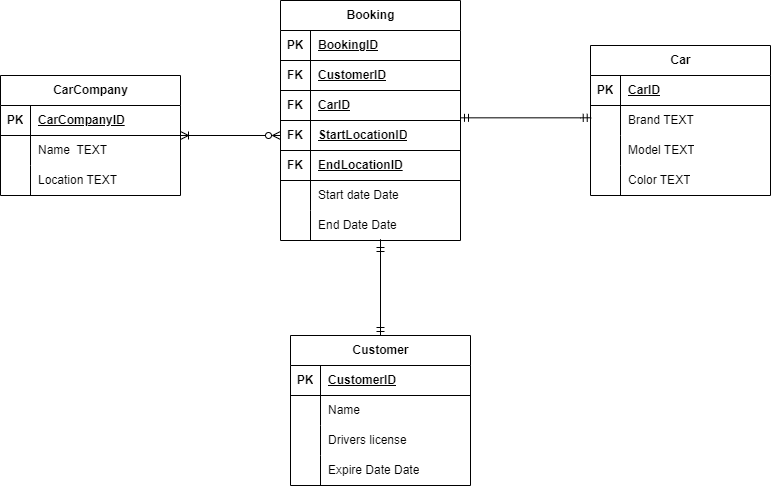

The diagram above was exported from draw.io. Its source (the exported page's mxGraphModel, read from the mxfile embedded in the PNG):
<mxGraphModel dx="1523" dy="954" grid="1" gridSize="10" guides="1" tooltips="1" connect="1" arrows="1" fold="1" page="1" pageScale="1" pageWidth="850" pageHeight="1100" math="0" shadow="0">
  <root>
    <mxCell id="0" />
    <mxCell id="1" parent="0" />
    <mxCell id="KAqIvx0LE2ZXIj9Tvz9b-1" value="Car" style="shape=table;startSize=30;container=1;collapsible=1;childLayout=tableLayout;fixedRows=1;rowLines=0;fontStyle=1;align=center;resizeLast=1;html=1;" vertex="1" parent="1">
      <mxGeometry x="-230" y="160" width="180" height="150" as="geometry" />
    </mxCell>
    <mxCell id="KAqIvx0LE2ZXIj9Tvz9b-2" value="" style="shape=tableRow;horizontal=0;startSize=0;swimlaneHead=0;swimlaneBody=0;fillColor=none;collapsible=0;dropTarget=0;points=[[0,0.5],[1,0.5]];portConstraint=eastwest;top=0;left=0;right=0;bottom=1;" vertex="1" parent="KAqIvx0LE2ZXIj9Tvz9b-1">
      <mxGeometry y="30" width="180" height="30" as="geometry" />
    </mxCell>
    <mxCell id="KAqIvx0LE2ZXIj9Tvz9b-3" value="PK" style="shape=partialRectangle;connectable=0;fillColor=none;top=0;left=0;bottom=0;right=0;fontStyle=1;overflow=hidden;whiteSpace=wrap;html=1;" vertex="1" parent="KAqIvx0LE2ZXIj9Tvz9b-2">
      <mxGeometry width="30" height="30" as="geometry">
        <mxRectangle width="30" height="30" as="alternateBounds" />
      </mxGeometry>
    </mxCell>
    <mxCell id="KAqIvx0LE2ZXIj9Tvz9b-4" value="CarID" style="shape=partialRectangle;connectable=0;fillColor=none;top=0;left=0;bottom=0;right=0;align=left;spacingLeft=6;fontStyle=5;overflow=hidden;whiteSpace=wrap;html=1;" vertex="1" parent="KAqIvx0LE2ZXIj9Tvz9b-2">
      <mxGeometry x="30" width="150" height="30" as="geometry">
        <mxRectangle width="150" height="30" as="alternateBounds" />
      </mxGeometry>
    </mxCell>
    <mxCell id="KAqIvx0LE2ZXIj9Tvz9b-5" value="" style="shape=tableRow;horizontal=0;startSize=0;swimlaneHead=0;swimlaneBody=0;fillColor=none;collapsible=0;dropTarget=0;points=[[0,0.5],[1,0.5]];portConstraint=eastwest;top=0;left=0;right=0;bottom=0;" vertex="1" parent="KAqIvx0LE2ZXIj9Tvz9b-1">
      <mxGeometry y="60" width="180" height="30" as="geometry" />
    </mxCell>
    <mxCell id="KAqIvx0LE2ZXIj9Tvz9b-6" value="" style="shape=partialRectangle;connectable=0;fillColor=none;top=0;left=0;bottom=0;right=0;editable=1;overflow=hidden;whiteSpace=wrap;html=1;" vertex="1" parent="KAqIvx0LE2ZXIj9Tvz9b-5">
      <mxGeometry width="30" height="30" as="geometry">
        <mxRectangle width="30" height="30" as="alternateBounds" />
      </mxGeometry>
    </mxCell>
    <mxCell id="KAqIvx0LE2ZXIj9Tvz9b-7" value="Brand TEXT" style="shape=partialRectangle;connectable=0;fillColor=none;top=0;left=0;bottom=0;right=0;align=left;spacingLeft=6;overflow=hidden;whiteSpace=wrap;html=1;" vertex="1" parent="KAqIvx0LE2ZXIj9Tvz9b-5">
      <mxGeometry x="30" width="150" height="30" as="geometry">
        <mxRectangle width="150" height="30" as="alternateBounds" />
      </mxGeometry>
    </mxCell>
    <mxCell id="KAqIvx0LE2ZXIj9Tvz9b-8" value="" style="shape=tableRow;horizontal=0;startSize=0;swimlaneHead=0;swimlaneBody=0;fillColor=none;collapsible=0;dropTarget=0;points=[[0,0.5],[1,0.5]];portConstraint=eastwest;top=0;left=0;right=0;bottom=0;" vertex="1" parent="KAqIvx0LE2ZXIj9Tvz9b-1">
      <mxGeometry y="90" width="180" height="30" as="geometry" />
    </mxCell>
    <mxCell id="KAqIvx0LE2ZXIj9Tvz9b-9" value="" style="shape=partialRectangle;connectable=0;fillColor=none;top=0;left=0;bottom=0;right=0;editable=1;overflow=hidden;whiteSpace=wrap;html=1;" vertex="1" parent="KAqIvx0LE2ZXIj9Tvz9b-8">
      <mxGeometry width="30" height="30" as="geometry">
        <mxRectangle width="30" height="30" as="alternateBounds" />
      </mxGeometry>
    </mxCell>
    <mxCell id="KAqIvx0LE2ZXIj9Tvz9b-10" value="Model TEXT" style="shape=partialRectangle;connectable=0;fillColor=none;top=0;left=0;bottom=0;right=0;align=left;spacingLeft=6;overflow=hidden;whiteSpace=wrap;html=1;" vertex="1" parent="KAqIvx0LE2ZXIj9Tvz9b-8">
      <mxGeometry x="30" width="150" height="30" as="geometry">
        <mxRectangle width="150" height="30" as="alternateBounds" />
      </mxGeometry>
    </mxCell>
    <mxCell id="KAqIvx0LE2ZXIj9Tvz9b-11" value="" style="shape=tableRow;horizontal=0;startSize=0;swimlaneHead=0;swimlaneBody=0;fillColor=none;collapsible=0;dropTarget=0;points=[[0,0.5],[1,0.5]];portConstraint=eastwest;top=0;left=0;right=0;bottom=0;" vertex="1" parent="KAqIvx0LE2ZXIj9Tvz9b-1">
      <mxGeometry y="120" width="180" height="30" as="geometry" />
    </mxCell>
    <mxCell id="KAqIvx0LE2ZXIj9Tvz9b-12" value="" style="shape=partialRectangle;connectable=0;fillColor=none;top=0;left=0;bottom=0;right=0;editable=1;overflow=hidden;whiteSpace=wrap;html=1;" vertex="1" parent="KAqIvx0LE2ZXIj9Tvz9b-11">
      <mxGeometry width="30" height="30" as="geometry">
        <mxRectangle width="30" height="30" as="alternateBounds" />
      </mxGeometry>
    </mxCell>
    <mxCell id="KAqIvx0LE2ZXIj9Tvz9b-13" value="Color TEXT" style="shape=partialRectangle;connectable=0;fillColor=none;top=0;left=0;bottom=0;right=0;align=left;spacingLeft=6;overflow=hidden;whiteSpace=wrap;html=1;" vertex="1" parent="KAqIvx0LE2ZXIj9Tvz9b-11">
      <mxGeometry x="30" width="150" height="30" as="geometry">
        <mxRectangle width="150" height="30" as="alternateBounds" />
      </mxGeometry>
    </mxCell>
    <mxCell id="KAqIvx0LE2ZXIj9Tvz9b-14" value="Customer" style="shape=table;startSize=30;container=1;collapsible=1;childLayout=tableLayout;fixedRows=1;rowLines=0;fontStyle=1;align=center;resizeLast=1;html=1;" vertex="1" parent="1">
      <mxGeometry x="-530" y="450" width="180" height="150" as="geometry" />
    </mxCell>
    <mxCell id="KAqIvx0LE2ZXIj9Tvz9b-15" value="" style="shape=tableRow;horizontal=0;startSize=0;swimlaneHead=0;swimlaneBody=0;fillColor=none;collapsible=0;dropTarget=0;points=[[0,0.5],[1,0.5]];portConstraint=eastwest;top=0;left=0;right=0;bottom=1;" vertex="1" parent="KAqIvx0LE2ZXIj9Tvz9b-14">
      <mxGeometry y="30" width="180" height="30" as="geometry" />
    </mxCell>
    <mxCell id="KAqIvx0LE2ZXIj9Tvz9b-16" value="PK" style="shape=partialRectangle;connectable=0;fillColor=none;top=0;left=0;bottom=0;right=0;fontStyle=1;overflow=hidden;whiteSpace=wrap;html=1;" vertex="1" parent="KAqIvx0LE2ZXIj9Tvz9b-15">
      <mxGeometry width="30" height="30" as="geometry">
        <mxRectangle width="30" height="30" as="alternateBounds" />
      </mxGeometry>
    </mxCell>
    <mxCell id="KAqIvx0LE2ZXIj9Tvz9b-17" value="CustomerID" style="shape=partialRectangle;connectable=0;fillColor=none;top=0;left=0;bottom=0;right=0;align=left;spacingLeft=6;fontStyle=5;overflow=hidden;whiteSpace=wrap;html=1;" vertex="1" parent="KAqIvx0LE2ZXIj9Tvz9b-15">
      <mxGeometry x="30" width="150" height="30" as="geometry">
        <mxRectangle width="150" height="30" as="alternateBounds" />
      </mxGeometry>
    </mxCell>
    <mxCell id="KAqIvx0LE2ZXIj9Tvz9b-18" value="" style="shape=tableRow;horizontal=0;startSize=0;swimlaneHead=0;swimlaneBody=0;fillColor=none;collapsible=0;dropTarget=0;points=[[0,0.5],[1,0.5]];portConstraint=eastwest;top=0;left=0;right=0;bottom=0;" vertex="1" parent="KAqIvx0LE2ZXIj9Tvz9b-14">
      <mxGeometry y="60" width="180" height="30" as="geometry" />
    </mxCell>
    <mxCell id="KAqIvx0LE2ZXIj9Tvz9b-19" value="" style="shape=partialRectangle;connectable=0;fillColor=none;top=0;left=0;bottom=0;right=0;editable=1;overflow=hidden;whiteSpace=wrap;html=1;" vertex="1" parent="KAqIvx0LE2ZXIj9Tvz9b-18">
      <mxGeometry width="30" height="30" as="geometry">
        <mxRectangle width="30" height="30" as="alternateBounds" />
      </mxGeometry>
    </mxCell>
    <mxCell id="KAqIvx0LE2ZXIj9Tvz9b-20" value="Name" style="shape=partialRectangle;connectable=0;fillColor=none;top=0;left=0;bottom=0;right=0;align=left;spacingLeft=6;overflow=hidden;whiteSpace=wrap;html=1;" vertex="1" parent="KAqIvx0LE2ZXIj9Tvz9b-18">
      <mxGeometry x="30" width="150" height="30" as="geometry">
        <mxRectangle width="150" height="30" as="alternateBounds" />
      </mxGeometry>
    </mxCell>
    <mxCell id="KAqIvx0LE2ZXIj9Tvz9b-21" value="" style="shape=tableRow;horizontal=0;startSize=0;swimlaneHead=0;swimlaneBody=0;fillColor=none;collapsible=0;dropTarget=0;points=[[0,0.5],[1,0.5]];portConstraint=eastwest;top=0;left=0;right=0;bottom=0;" vertex="1" parent="KAqIvx0LE2ZXIj9Tvz9b-14">
      <mxGeometry y="90" width="180" height="30" as="geometry" />
    </mxCell>
    <mxCell id="KAqIvx0LE2ZXIj9Tvz9b-22" value="" style="shape=partialRectangle;connectable=0;fillColor=none;top=0;left=0;bottom=0;right=0;editable=1;overflow=hidden;whiteSpace=wrap;html=1;" vertex="1" parent="KAqIvx0LE2ZXIj9Tvz9b-21">
      <mxGeometry width="30" height="30" as="geometry">
        <mxRectangle width="30" height="30" as="alternateBounds" />
      </mxGeometry>
    </mxCell>
    <mxCell id="KAqIvx0LE2ZXIj9Tvz9b-23" value="Drivers license" style="shape=partialRectangle;connectable=0;fillColor=none;top=0;left=0;bottom=0;right=0;align=left;spacingLeft=6;overflow=hidden;whiteSpace=wrap;html=1;" vertex="1" parent="KAqIvx0LE2ZXIj9Tvz9b-21">
      <mxGeometry x="30" width="150" height="30" as="geometry">
        <mxRectangle width="150" height="30" as="alternateBounds" />
      </mxGeometry>
    </mxCell>
    <mxCell id="KAqIvx0LE2ZXIj9Tvz9b-24" value="" style="shape=tableRow;horizontal=0;startSize=0;swimlaneHead=0;swimlaneBody=0;fillColor=none;collapsible=0;dropTarget=0;points=[[0,0.5],[1,0.5]];portConstraint=eastwest;top=0;left=0;right=0;bottom=0;" vertex="1" parent="KAqIvx0LE2ZXIj9Tvz9b-14">
      <mxGeometry y="120" width="180" height="30" as="geometry" />
    </mxCell>
    <mxCell id="KAqIvx0LE2ZXIj9Tvz9b-25" value="" style="shape=partialRectangle;connectable=0;fillColor=none;top=0;left=0;bottom=0;right=0;editable=1;overflow=hidden;whiteSpace=wrap;html=1;" vertex="1" parent="KAqIvx0LE2ZXIj9Tvz9b-24">
      <mxGeometry width="30" height="30" as="geometry">
        <mxRectangle width="30" height="30" as="alternateBounds" />
      </mxGeometry>
    </mxCell>
    <mxCell id="KAqIvx0LE2ZXIj9Tvz9b-26" value="Expire Date Date" style="shape=partialRectangle;connectable=0;fillColor=none;top=0;left=0;bottom=0;right=0;align=left;spacingLeft=6;overflow=hidden;whiteSpace=wrap;html=1;" vertex="1" parent="KAqIvx0LE2ZXIj9Tvz9b-24">
      <mxGeometry x="30" width="150" height="30" as="geometry">
        <mxRectangle width="150" height="30" as="alternateBounds" />
      </mxGeometry>
    </mxCell>
    <mxCell id="KAqIvx0LE2ZXIj9Tvz9b-50" style="edgeStyle=orthogonalEdgeStyle;rounded=0;orthogonalLoop=1;jettySize=auto;html=1;endArrow=ERmandOne;endFill=0;startArrow=ERmandOne;startFill=0;entryX=0.004;entryY=0.409;entryDx=0;entryDy=0;entryPerimeter=0;" edge="1" parent="1" source="KAqIvx0LE2ZXIj9Tvz9b-27" target="KAqIvx0LE2ZXIj9Tvz9b-5">
      <mxGeometry relative="1" as="geometry">
        <mxPoint x="-240" y="225" as="targetPoint" />
        <Array as="points">
          <mxPoint x="-240" y="232" />
        </Array>
      </mxGeometry>
    </mxCell>
    <mxCell id="KAqIvx0LE2ZXIj9Tvz9b-27" value="Booking" style="shape=table;startSize=30;container=1;collapsible=1;childLayout=tableLayout;fixedRows=1;rowLines=0;fontStyle=1;align=center;resizeLast=1;html=1;" vertex="1" parent="1">
      <mxGeometry x="-540" y="115" width="180" height="240" as="geometry" />
    </mxCell>
    <mxCell id="KAqIvx0LE2ZXIj9Tvz9b-28" value="" style="shape=tableRow;horizontal=0;startSize=0;swimlaneHead=0;swimlaneBody=0;fillColor=none;collapsible=0;dropTarget=0;points=[[0,0.5],[1,0.5]];portConstraint=eastwest;top=0;left=0;right=0;bottom=1;" vertex="1" parent="KAqIvx0LE2ZXIj9Tvz9b-27">
      <mxGeometry y="30" width="180" height="30" as="geometry" />
    </mxCell>
    <mxCell id="KAqIvx0LE2ZXIj9Tvz9b-29" value="PK" style="shape=partialRectangle;connectable=0;fillColor=none;top=0;left=0;bottom=0;right=0;fontStyle=1;overflow=hidden;whiteSpace=wrap;html=1;" vertex="1" parent="KAqIvx0LE2ZXIj9Tvz9b-28">
      <mxGeometry width="30" height="30" as="geometry">
        <mxRectangle width="30" height="30" as="alternateBounds" />
      </mxGeometry>
    </mxCell>
    <mxCell id="KAqIvx0LE2ZXIj9Tvz9b-30" value="BookingID" style="shape=partialRectangle;connectable=0;fillColor=none;top=0;left=0;bottom=0;right=0;align=left;spacingLeft=6;fontStyle=5;overflow=hidden;whiteSpace=wrap;html=1;" vertex="1" parent="KAqIvx0LE2ZXIj9Tvz9b-28">
      <mxGeometry x="30" width="150" height="30" as="geometry">
        <mxRectangle width="150" height="30" as="alternateBounds" />
      </mxGeometry>
    </mxCell>
    <mxCell id="KAqIvx0LE2ZXIj9Tvz9b-43" value="" style="shape=tableRow;horizontal=0;startSize=0;swimlaneHead=0;swimlaneBody=0;fillColor=none;collapsible=0;dropTarget=0;points=[[0,0.5],[1,0.5]];portConstraint=eastwest;top=0;left=0;right=0;bottom=1;" vertex="1" parent="KAqIvx0LE2ZXIj9Tvz9b-27">
      <mxGeometry y="60" width="180" height="30" as="geometry" />
    </mxCell>
    <mxCell id="KAqIvx0LE2ZXIj9Tvz9b-44" value="FK" style="shape=partialRectangle;connectable=0;fillColor=none;top=0;left=0;bottom=0;right=0;fontStyle=1;overflow=hidden;whiteSpace=wrap;html=1;" vertex="1" parent="KAqIvx0LE2ZXIj9Tvz9b-43">
      <mxGeometry width="30" height="30" as="geometry">
        <mxRectangle width="30" height="30" as="alternateBounds" />
      </mxGeometry>
    </mxCell>
    <mxCell id="KAqIvx0LE2ZXIj9Tvz9b-45" value="CustomerID" style="shape=partialRectangle;connectable=0;fillColor=none;top=0;left=0;bottom=0;right=0;align=left;spacingLeft=6;fontStyle=5;overflow=hidden;whiteSpace=wrap;html=1;" vertex="1" parent="KAqIvx0LE2ZXIj9Tvz9b-43">
      <mxGeometry x="30" width="150" height="30" as="geometry">
        <mxRectangle width="150" height="30" as="alternateBounds" />
      </mxGeometry>
    </mxCell>
    <mxCell id="KAqIvx0LE2ZXIj9Tvz9b-46" value="" style="shape=tableRow;horizontal=0;startSize=0;swimlaneHead=0;swimlaneBody=0;fillColor=none;collapsible=0;dropTarget=0;points=[[0,0.5],[1,0.5]];portConstraint=eastwest;top=0;left=0;right=0;bottom=1;" vertex="1" parent="KAqIvx0LE2ZXIj9Tvz9b-27">
      <mxGeometry y="90" width="180" height="30" as="geometry" />
    </mxCell>
    <mxCell id="KAqIvx0LE2ZXIj9Tvz9b-47" value="FK" style="shape=partialRectangle;connectable=0;fillColor=none;top=0;left=0;bottom=0;right=0;fontStyle=1;overflow=hidden;whiteSpace=wrap;html=1;" vertex="1" parent="KAqIvx0LE2ZXIj9Tvz9b-46">
      <mxGeometry width="30" height="30" as="geometry">
        <mxRectangle width="30" height="30" as="alternateBounds" />
      </mxGeometry>
    </mxCell>
    <mxCell id="KAqIvx0LE2ZXIj9Tvz9b-48" value="CarID" style="shape=partialRectangle;connectable=0;fillColor=none;top=0;left=0;bottom=0;right=0;align=left;spacingLeft=6;fontStyle=5;overflow=hidden;whiteSpace=wrap;html=1;" vertex="1" parent="KAqIvx0LE2ZXIj9Tvz9b-46">
      <mxGeometry x="30" width="150" height="30" as="geometry">
        <mxRectangle width="150" height="30" as="alternateBounds" />
      </mxGeometry>
    </mxCell>
    <mxCell id="KAqIvx0LE2ZXIj9Tvz9b-65" value="" style="shape=tableRow;horizontal=0;startSize=0;swimlaneHead=0;swimlaneBody=0;fillColor=none;collapsible=0;dropTarget=0;points=[[0,0.5],[1,0.5]];portConstraint=eastwest;top=0;left=0;right=0;bottom=1;" vertex="1" parent="KAqIvx0LE2ZXIj9Tvz9b-27">
      <mxGeometry y="120" width="180" height="30" as="geometry" />
    </mxCell>
    <mxCell id="KAqIvx0LE2ZXIj9Tvz9b-66" value="FK" style="shape=partialRectangle;connectable=0;fillColor=none;top=0;left=0;bottom=0;right=0;fontStyle=1;overflow=hidden;whiteSpace=wrap;html=1;" vertex="1" parent="KAqIvx0LE2ZXIj9Tvz9b-65">
      <mxGeometry width="30" height="30" as="geometry">
        <mxRectangle width="30" height="30" as="alternateBounds" />
      </mxGeometry>
    </mxCell>
    <mxCell id="KAqIvx0LE2ZXIj9Tvz9b-67" value="StartLocationID" style="shape=partialRectangle;connectable=0;fillColor=none;top=0;left=0;bottom=0;right=0;align=left;spacingLeft=6;fontStyle=5;overflow=hidden;whiteSpace=wrap;html=1;" vertex="1" parent="KAqIvx0LE2ZXIj9Tvz9b-65">
      <mxGeometry x="30" width="150" height="30" as="geometry">
        <mxRectangle width="150" height="30" as="alternateBounds" />
      </mxGeometry>
    </mxCell>
    <mxCell id="KAqIvx0LE2ZXIj9Tvz9b-68" value="" style="shape=tableRow;horizontal=0;startSize=0;swimlaneHead=0;swimlaneBody=0;fillColor=none;collapsible=0;dropTarget=0;points=[[0,0.5],[1,0.5]];portConstraint=eastwest;top=0;left=0;right=0;bottom=1;" vertex="1" parent="KAqIvx0LE2ZXIj9Tvz9b-27">
      <mxGeometry y="150" width="180" height="30" as="geometry" />
    </mxCell>
    <mxCell id="KAqIvx0LE2ZXIj9Tvz9b-69" value="FK" style="shape=partialRectangle;connectable=0;fillColor=none;top=0;left=0;bottom=0;right=0;fontStyle=1;overflow=hidden;whiteSpace=wrap;html=1;" vertex="1" parent="KAqIvx0LE2ZXIj9Tvz9b-68">
      <mxGeometry width="30" height="30" as="geometry">
        <mxRectangle width="30" height="30" as="alternateBounds" />
      </mxGeometry>
    </mxCell>
    <mxCell id="KAqIvx0LE2ZXIj9Tvz9b-70" value="EndLocationID" style="shape=partialRectangle;connectable=0;fillColor=none;top=0;left=0;bottom=0;right=0;align=left;spacingLeft=6;fontStyle=5;overflow=hidden;whiteSpace=wrap;html=1;" vertex="1" parent="KAqIvx0LE2ZXIj9Tvz9b-68">
      <mxGeometry x="30" width="150" height="30" as="geometry">
        <mxRectangle width="150" height="30" as="alternateBounds" />
      </mxGeometry>
    </mxCell>
    <mxCell id="KAqIvx0LE2ZXIj9Tvz9b-31" value="" style="shape=tableRow;horizontal=0;startSize=0;swimlaneHead=0;swimlaneBody=0;fillColor=none;collapsible=0;dropTarget=0;points=[[0,0.5],[1,0.5]];portConstraint=eastwest;top=0;left=0;right=0;bottom=0;" vertex="1" parent="KAqIvx0LE2ZXIj9Tvz9b-27">
      <mxGeometry y="180" width="180" height="30" as="geometry" />
    </mxCell>
    <mxCell id="KAqIvx0LE2ZXIj9Tvz9b-32" value="" style="shape=partialRectangle;connectable=0;fillColor=none;top=0;left=0;bottom=0;right=0;editable=1;overflow=hidden;whiteSpace=wrap;html=1;" vertex="1" parent="KAqIvx0LE2ZXIj9Tvz9b-31">
      <mxGeometry width="30" height="30" as="geometry">
        <mxRectangle width="30" height="30" as="alternateBounds" />
      </mxGeometry>
    </mxCell>
    <mxCell id="KAqIvx0LE2ZXIj9Tvz9b-33" value="Start date Date" style="shape=partialRectangle;connectable=0;fillColor=none;top=0;left=0;bottom=0;right=0;align=left;spacingLeft=6;overflow=hidden;whiteSpace=wrap;html=1;" vertex="1" parent="KAqIvx0LE2ZXIj9Tvz9b-31">
      <mxGeometry x="30" width="150" height="30" as="geometry">
        <mxRectangle width="150" height="30" as="alternateBounds" />
      </mxGeometry>
    </mxCell>
    <mxCell id="KAqIvx0LE2ZXIj9Tvz9b-34" value="" style="shape=tableRow;horizontal=0;startSize=0;swimlaneHead=0;swimlaneBody=0;fillColor=none;collapsible=0;dropTarget=0;points=[[0,0.5],[1,0.5]];portConstraint=eastwest;top=0;left=0;right=0;bottom=0;" vertex="1" parent="KAqIvx0LE2ZXIj9Tvz9b-27">
      <mxGeometry y="210" width="180" height="30" as="geometry" />
    </mxCell>
    <mxCell id="KAqIvx0LE2ZXIj9Tvz9b-35" value="" style="shape=partialRectangle;connectable=0;fillColor=none;top=0;left=0;bottom=0;right=0;editable=1;overflow=hidden;whiteSpace=wrap;html=1;" vertex="1" parent="KAqIvx0LE2ZXIj9Tvz9b-34">
      <mxGeometry width="30" height="30" as="geometry">
        <mxRectangle width="30" height="30" as="alternateBounds" />
      </mxGeometry>
    </mxCell>
    <mxCell id="KAqIvx0LE2ZXIj9Tvz9b-36" value="End Date Date" style="shape=partialRectangle;connectable=0;fillColor=none;top=0;left=0;bottom=0;right=0;align=left;spacingLeft=6;overflow=hidden;whiteSpace=wrap;html=1;" vertex="1" parent="KAqIvx0LE2ZXIj9Tvz9b-34">
      <mxGeometry x="30" width="150" height="30" as="geometry">
        <mxRectangle width="150" height="30" as="alternateBounds" />
      </mxGeometry>
    </mxCell>
    <mxCell id="KAqIvx0LE2ZXIj9Tvz9b-49" style="edgeStyle=orthogonalEdgeStyle;rounded=0;orthogonalLoop=1;jettySize=auto;html=1;endArrow=ERmandOne;endFill=0;startArrow=ERmandOne;startFill=0;exitX=0.5;exitY=0;exitDx=0;exitDy=0;" edge="1" parent="1" source="KAqIvx0LE2ZXIj9Tvz9b-14">
      <mxGeometry relative="1" as="geometry">
        <mxPoint x="-410" y="450" as="sourcePoint" />
        <mxPoint x="-440" y="370" as="targetPoint" />
        <Array as="points">
          <mxPoint x="-440" y="354" />
        </Array>
      </mxGeometry>
    </mxCell>
    <mxCell id="KAqIvx0LE2ZXIj9Tvz9b-51" value="CarCompany" style="shape=table;startSize=30;container=1;collapsible=1;childLayout=tableLayout;fixedRows=1;rowLines=0;fontStyle=1;align=center;resizeLast=1;html=1;" vertex="1" parent="1">
      <mxGeometry x="-820" y="190" width="180" height="120" as="geometry" />
    </mxCell>
    <mxCell id="KAqIvx0LE2ZXIj9Tvz9b-52" value="" style="shape=tableRow;horizontal=0;startSize=0;swimlaneHead=0;swimlaneBody=0;fillColor=none;collapsible=0;dropTarget=0;points=[[0,0.5],[1,0.5]];portConstraint=eastwest;top=0;left=0;right=0;bottom=1;" vertex="1" parent="KAqIvx0LE2ZXIj9Tvz9b-51">
      <mxGeometry y="30" width="180" height="30" as="geometry" />
    </mxCell>
    <mxCell id="KAqIvx0LE2ZXIj9Tvz9b-53" value="PK" style="shape=partialRectangle;connectable=0;fillColor=none;top=0;left=0;bottom=0;right=0;fontStyle=1;overflow=hidden;whiteSpace=wrap;html=1;" vertex="1" parent="KAqIvx0LE2ZXIj9Tvz9b-52">
      <mxGeometry width="30" height="30" as="geometry">
        <mxRectangle width="30" height="30" as="alternateBounds" />
      </mxGeometry>
    </mxCell>
    <mxCell id="KAqIvx0LE2ZXIj9Tvz9b-54" value="CarCompanyID" style="shape=partialRectangle;connectable=0;fillColor=none;top=0;left=0;bottom=0;right=0;align=left;spacingLeft=6;fontStyle=5;overflow=hidden;whiteSpace=wrap;html=1;" vertex="1" parent="KAqIvx0LE2ZXIj9Tvz9b-52">
      <mxGeometry x="30" width="150" height="30" as="geometry">
        <mxRectangle width="150" height="30" as="alternateBounds" />
      </mxGeometry>
    </mxCell>
    <mxCell id="KAqIvx0LE2ZXIj9Tvz9b-58" value="" style="shape=tableRow;horizontal=0;startSize=0;swimlaneHead=0;swimlaneBody=0;fillColor=none;collapsible=0;dropTarget=0;points=[[0,0.5],[1,0.5]];portConstraint=eastwest;top=0;left=0;right=0;bottom=0;" vertex="1" parent="KAqIvx0LE2ZXIj9Tvz9b-51">
      <mxGeometry y="60" width="180" height="30" as="geometry" />
    </mxCell>
    <mxCell id="KAqIvx0LE2ZXIj9Tvz9b-59" value="" style="shape=partialRectangle;connectable=0;fillColor=none;top=0;left=0;bottom=0;right=0;editable=1;overflow=hidden;whiteSpace=wrap;html=1;" vertex="1" parent="KAqIvx0LE2ZXIj9Tvz9b-58">
      <mxGeometry width="30" height="30" as="geometry">
        <mxRectangle width="30" height="30" as="alternateBounds" />
      </mxGeometry>
    </mxCell>
    <mxCell id="KAqIvx0LE2ZXIj9Tvz9b-60" value="Name&amp;nbsp; TEXT" style="shape=partialRectangle;connectable=0;fillColor=none;top=0;left=0;bottom=0;right=0;align=left;spacingLeft=6;overflow=hidden;whiteSpace=wrap;html=1;" vertex="1" parent="KAqIvx0LE2ZXIj9Tvz9b-58">
      <mxGeometry x="30" width="150" height="30" as="geometry">
        <mxRectangle width="150" height="30" as="alternateBounds" />
      </mxGeometry>
    </mxCell>
    <mxCell id="KAqIvx0LE2ZXIj9Tvz9b-55" value="" style="shape=tableRow;horizontal=0;startSize=0;swimlaneHead=0;swimlaneBody=0;fillColor=none;collapsible=0;dropTarget=0;points=[[0,0.5],[1,0.5]];portConstraint=eastwest;top=0;left=0;right=0;bottom=0;" vertex="1" parent="KAqIvx0LE2ZXIj9Tvz9b-51">
      <mxGeometry y="90" width="180" height="30" as="geometry" />
    </mxCell>
    <mxCell id="KAqIvx0LE2ZXIj9Tvz9b-56" value="" style="shape=partialRectangle;connectable=0;fillColor=none;top=0;left=0;bottom=0;right=0;editable=1;overflow=hidden;whiteSpace=wrap;html=1;" vertex="1" parent="KAqIvx0LE2ZXIj9Tvz9b-55">
      <mxGeometry width="30" height="30" as="geometry">
        <mxRectangle width="30" height="30" as="alternateBounds" />
      </mxGeometry>
    </mxCell>
    <mxCell id="KAqIvx0LE2ZXIj9Tvz9b-57" value="Location TEXT" style="shape=partialRectangle;connectable=0;fillColor=none;top=0;left=0;bottom=0;right=0;align=left;spacingLeft=6;overflow=hidden;whiteSpace=wrap;html=1;" vertex="1" parent="KAqIvx0LE2ZXIj9Tvz9b-55">
      <mxGeometry x="30" width="150" height="30" as="geometry">
        <mxRectangle width="150" height="30" as="alternateBounds" />
      </mxGeometry>
    </mxCell>
    <mxCell id="KAqIvx0LE2ZXIj9Tvz9b-64" style="edgeStyle=orthogonalEdgeStyle;rounded=0;orthogonalLoop=1;jettySize=auto;html=1;entryX=0;entryY=0.5;entryDx=0;entryDy=0;startArrow=ERoneToMany;startFill=0;endArrow=ERzeroToMany;endFill=0;" edge="1" parent="1" source="KAqIvx0LE2ZXIj9Tvz9b-51" target="KAqIvx0LE2ZXIj9Tvz9b-65">
      <mxGeometry relative="1" as="geometry" />
    </mxCell>
  </root>
</mxGraphModel>